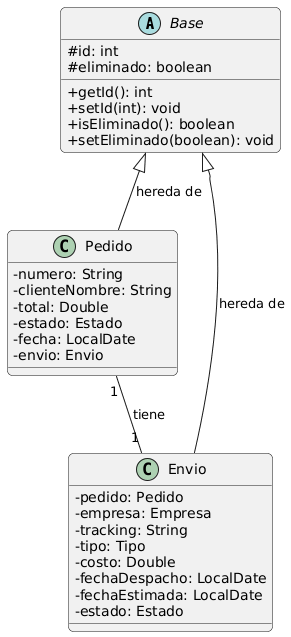

The diagram above was rendered by PlantUML. Its source (embedded in the PNG):
@startuml
' --- Estilo Limpio ---
skinparam backgroundColor white
skinparam roundcorner 10
skinparam shadowing false
skinparam defaultFontName Arial
skinparam classAttributeIconSize 0

' --- Clase Base (La que viste) ---
abstract class Base {
  #id: int
  #eliminado: boolean
  +getId(): int
  +setId(int): void
  +isEliminado(): boolean
  +setEliminado(boolean): void
}

' --- Capa de Modelos (Models) ---
class Pedido {
  -numero: String
  -clienteNombre: String
  -total: Double
  -estado: Estado
  -fecha: LocalDate
  -envio: Envio
}

class Envio {
  -pedido: Pedido
  -empresa: Empresa
  -tracking: String
  -tipo: Tipo
  -costo: Double
  -fechaDespacho: LocalDate
  -fechaEstimada: LocalDate
  -estado: Estado
}

' --- Relaciones ---
Base <|-- Pedido : "hereda de"
Base <|-- Envio : "hereda de"

Pedido "1" -- "1" Envio : tiene
@enduml